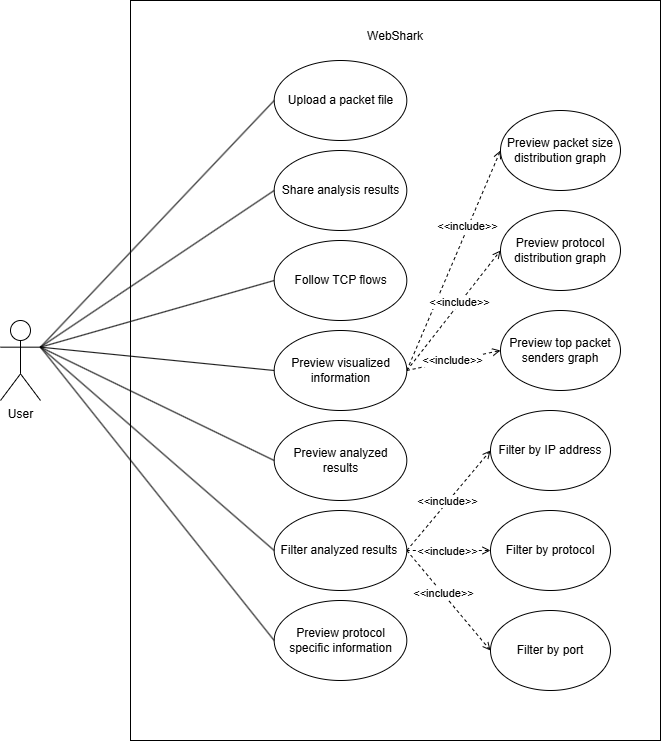

The diagram above was exported from draw.io. Its source (the exported page's mxGraphModel, read from the mxfile embedded in the PNG):
<mxGraphModel dx="772" dy="1102" grid="1" gridSize="10" guides="1" tooltips="1" connect="1" arrows="1" fold="1" page="1" pageScale="1" pageWidth="850" pageHeight="1100" math="0" shadow="0">
  <root>
    <mxCell id="0" />
    <mxCell id="1" parent="0" />
    <mxCell id="a9PYsfKBNdrKXoX1ts0P-2" parent="1" style="shape=umlActor;verticalLabelPosition=bottom;verticalAlign=top;html=1;outlineConnect=0;" value="User" vertex="1">
      <mxGeometry height="80" width="40" x="80" y="380" as="geometry" />
    </mxCell>
    <mxCell id="a9PYsfKBNdrKXoX1ts0P-4" connectable="0" parent="1" style="group" value="" vertex="1">
      <mxGeometry height="740" width="530" x="210" y="60" as="geometry" />
    </mxCell>
    <mxCell id="a9PYsfKBNdrKXoX1ts0P-1" parent="a9PYsfKBNdrKXoX1ts0P-4" style="rounded=0;whiteSpace=wrap;html=1;movable=1;resizable=1;rotatable=1;deletable=1;editable=1;locked=0;connectable=1;" value="" vertex="1">
      <mxGeometry height="740" width="530" as="geometry" />
    </mxCell>
    <mxCell id="a9PYsfKBNdrKXoX1ts0P-3" parent="a9PYsfKBNdrKXoX1ts0P-4" style="text;html=1;whiteSpace=wrap;strokeColor=none;fillColor=none;align=center;verticalAlign=middle;rounded=0;movable=1;resizable=1;rotatable=1;deletable=1;editable=1;locked=0;connectable=1;" value="WebShark" vertex="1">
      <mxGeometry height="30.88235294117647" width="47.54716981132076" x="241.2264150943396" y="20.588235294117645" as="geometry" />
    </mxCell>
    <mxCell id="a9PYsfKBNdrKXoX1ts0P-7" parent="a9PYsfKBNdrKXoX1ts0P-4" style="ellipse;whiteSpace=wrap;html=1;" value="Upload a packet file" vertex="1">
      <mxGeometry height="80" width="132.6315789473684" x="143.68421052631578" y="60" as="geometry" />
    </mxCell>
    <mxCell id="a9PYsfKBNdrKXoX1ts0P-11" parent="a9PYsfKBNdrKXoX1ts0P-4" style="ellipse;whiteSpace=wrap;html=1;" value="Share analysis results" vertex="1">
      <mxGeometry height="80" width="132.6315789473684" x="143.68421052631578" y="150" as="geometry" />
    </mxCell>
    <mxCell id="a9PYsfKBNdrKXoX1ts0P-12" parent="a9PYsfKBNdrKXoX1ts0P-4" style="ellipse;whiteSpace=wrap;html=1;" value="Follow TCP flows" vertex="1">
      <mxGeometry height="80" width="132.6315789473684" x="143.68421052631578" y="240" as="geometry" />
    </mxCell>
    <mxCell id="a9PYsfKBNdrKXoX1ts0P-35" edge="1" parent="a9PYsfKBNdrKXoX1ts0P-4" source="a9PYsfKBNdrKXoX1ts0P-13" style="rounded=0;orthogonalLoop=1;jettySize=auto;html=1;exitX=1;exitY=0.5;exitDx=0;exitDy=0;entryX=0;entryY=0.5;entryDx=0;entryDy=0;dashed=1;endArrow=open;endFill=0;" target="a9PYsfKBNdrKXoX1ts0P-34">
      <mxGeometry relative="1" as="geometry" />
    </mxCell>
    <mxCell id="a9PYsfKBNdrKXoX1ts0P-38" connectable="0" parent="a9PYsfKBNdrKXoX1ts0P-35" style="edgeLabel;html=1;align=center;verticalAlign=middle;resizable=0;points=[];" value="&amp;lt;&amp;lt;include&amp;gt;&amp;gt;" vertex="1">
      <mxGeometry relative="1" x="0.315" y="1" as="geometry">
        <mxPoint as="offset" />
      </mxGeometry>
    </mxCell>
    <mxCell id="a9PYsfKBNdrKXoX1ts0P-36" edge="1" parent="a9PYsfKBNdrKXoX1ts0P-4" source="a9PYsfKBNdrKXoX1ts0P-13" style="rounded=0;orthogonalLoop=1;jettySize=auto;html=1;exitX=1;exitY=0.5;exitDx=0;exitDy=0;entryX=0;entryY=0.5;entryDx=0;entryDy=0;dashed=1;endArrow=open;endFill=0;" target="a9PYsfKBNdrKXoX1ts0P-32">
      <mxGeometry relative="1" as="geometry" />
    </mxCell>
    <mxCell id="a9PYsfKBNdrKXoX1ts0P-39" connectable="0" parent="a9PYsfKBNdrKXoX1ts0P-36" style="edgeLabel;html=1;align=center;verticalAlign=middle;resizable=0;points=[];" value="&amp;lt;&amp;lt;include&amp;gt;&amp;gt;" vertex="1">
      <mxGeometry relative="1" x="0.1348" y="1" as="geometry">
        <mxPoint as="offset" />
      </mxGeometry>
    </mxCell>
    <mxCell id="a9PYsfKBNdrKXoX1ts0P-37" edge="1" parent="a9PYsfKBNdrKXoX1ts0P-4" source="a9PYsfKBNdrKXoX1ts0P-13" style="rounded=0;orthogonalLoop=1;jettySize=auto;html=1;exitX=1;exitY=0.5;exitDx=0;exitDy=0;entryX=0;entryY=0.5;entryDx=0;entryDy=0;dashed=1;endArrow=open;endFill=0;" target="a9PYsfKBNdrKXoX1ts0P-33">
      <mxGeometry relative="1" as="geometry" />
    </mxCell>
    <mxCell id="a9PYsfKBNdrKXoX1ts0P-40" connectable="0" parent="a9PYsfKBNdrKXoX1ts0P-37" style="edgeLabel;html=1;align=center;verticalAlign=middle;resizable=0;points=[];" value="&amp;lt;&amp;lt;include&amp;gt;&amp;gt;" vertex="1">
      <mxGeometry relative="1" x="-0.0445" y="1" as="geometry">
        <mxPoint as="offset" />
      </mxGeometry>
    </mxCell>
    <mxCell id="a9PYsfKBNdrKXoX1ts0P-13" parent="a9PYsfKBNdrKXoX1ts0P-4" style="ellipse;whiteSpace=wrap;html=1;" value="Preview visualized information" vertex="1">
      <mxGeometry height="80" width="132.6315789473684" x="143.68421052631578" y="330" as="geometry" />
    </mxCell>
    <mxCell id="a9PYsfKBNdrKXoX1ts0P-8" parent="a9PYsfKBNdrKXoX1ts0P-4" style="ellipse;whiteSpace=wrap;html=1;" value="Preview analyzed results" vertex="1">
      <mxGeometry height="80" width="132.6315789473684" x="143.68421052631578" y="420" as="geometry" />
    </mxCell>
    <mxCell id="a9PYsfKBNdrKXoX1ts0P-26" edge="1" parent="a9PYsfKBNdrKXoX1ts0P-4" source="a9PYsfKBNdrKXoX1ts0P-9" style="rounded=0;orthogonalLoop=1;jettySize=auto;html=1;exitX=1;exitY=0.5;exitDx=0;exitDy=0;entryX=0;entryY=0.5;entryDx=0;entryDy=0;dashed=1;endArrow=open;endFill=0;" target="a9PYsfKBNdrKXoX1ts0P-23">
      <mxGeometry relative="1" as="geometry" />
    </mxCell>
    <mxCell id="a9PYsfKBNdrKXoX1ts0P-29" connectable="0" parent="a9PYsfKBNdrKXoX1ts0P-26" style="edgeLabel;html=1;align=center;verticalAlign=middle;resizable=0;points=[];" value="&amp;lt;&amp;lt;include&amp;gt;&amp;gt;" vertex="1">
      <mxGeometry relative="1" x="-0.0185" y="1" as="geometry">
        <mxPoint as="offset" />
      </mxGeometry>
    </mxCell>
    <mxCell id="a9PYsfKBNdrKXoX1ts0P-27" edge="1" parent="a9PYsfKBNdrKXoX1ts0P-4" source="a9PYsfKBNdrKXoX1ts0P-9" style="rounded=0;orthogonalLoop=1;jettySize=auto;html=1;exitX=1;exitY=0.5;exitDx=0;exitDy=0;entryX=0;entryY=0.5;entryDx=0;entryDy=0;dashed=1;endArrow=open;endFill=0;" target="a9PYsfKBNdrKXoX1ts0P-24">
      <mxGeometry relative="1" as="geometry" />
    </mxCell>
    <mxCell id="a9PYsfKBNdrKXoX1ts0P-30" connectable="0" parent="a9PYsfKBNdrKXoX1ts0P-27" style="edgeLabel;html=1;align=center;verticalAlign=middle;resizable=0;points=[];" value="&amp;lt;&amp;lt;include&amp;gt;&amp;gt;" vertex="1">
      <mxGeometry relative="1" x="-0.0468" as="geometry">
        <mxPoint as="offset" />
      </mxGeometry>
    </mxCell>
    <mxCell id="a9PYsfKBNdrKXoX1ts0P-28" edge="1" parent="a9PYsfKBNdrKXoX1ts0P-4" source="a9PYsfKBNdrKXoX1ts0P-9" style="rounded=0;orthogonalLoop=1;jettySize=auto;html=1;exitX=1;exitY=0.5;exitDx=0;exitDy=0;entryX=0;entryY=0.5;entryDx=0;entryDy=0;dashed=1;endArrow=open;endFill=0;" target="a9PYsfKBNdrKXoX1ts0P-25">
      <mxGeometry relative="1" as="geometry" />
    </mxCell>
    <mxCell id="a9PYsfKBNdrKXoX1ts0P-31" connectable="0" parent="a9PYsfKBNdrKXoX1ts0P-28" style="edgeLabel;html=1;align=center;verticalAlign=middle;resizable=0;points=[];" value="&amp;lt;&amp;lt;include&amp;gt;&amp;gt;" vertex="1">
      <mxGeometry relative="1" x="-0.1457" as="geometry">
        <mxPoint as="offset" />
      </mxGeometry>
    </mxCell>
    <mxCell id="a9PYsfKBNdrKXoX1ts0P-9" parent="a9PYsfKBNdrKXoX1ts0P-4" style="ellipse;whiteSpace=wrap;html=1;" value="Filter analyzed results&amp;nbsp;" vertex="1">
      <mxGeometry height="80" width="132.6315789473684" x="143.68421052631578" y="510" as="geometry" />
    </mxCell>
    <mxCell id="a9PYsfKBNdrKXoX1ts0P-10" parent="a9PYsfKBNdrKXoX1ts0P-4" style="ellipse;whiteSpace=wrap;html=1;" value="Preview protocol specific information" vertex="1">
      <mxGeometry height="80" width="132.6315789473684" x="143.68421052631578" y="600" as="geometry" />
    </mxCell>
    <mxCell id="a9PYsfKBNdrKXoX1ts0P-23" parent="a9PYsfKBNdrKXoX1ts0P-4" style="ellipse;whiteSpace=wrap;html=1;" value="Filter by IP address" vertex="1">
      <mxGeometry height="80" width="120" x="360" y="410" as="geometry" />
    </mxCell>
    <mxCell id="a9PYsfKBNdrKXoX1ts0P-24" parent="a9PYsfKBNdrKXoX1ts0P-4" style="ellipse;whiteSpace=wrap;html=1;" value="Filter by protocol" vertex="1">
      <mxGeometry height="80" width="120" x="360" y="510" as="geometry" />
    </mxCell>
    <mxCell id="a9PYsfKBNdrKXoX1ts0P-25" parent="a9PYsfKBNdrKXoX1ts0P-4" style="ellipse;whiteSpace=wrap;html=1;" value="Filter by port" vertex="1">
      <mxGeometry height="80" width="120" x="360" y="610" as="geometry" />
    </mxCell>
    <mxCell id="a9PYsfKBNdrKXoX1ts0P-32" parent="a9PYsfKBNdrKXoX1ts0P-4" style="ellipse;whiteSpace=wrap;html=1;" value="Preview protocol distribution graph" vertex="1">
      <mxGeometry height="80" width="120" x="370" y="210" as="geometry" />
    </mxCell>
    <mxCell id="a9PYsfKBNdrKXoX1ts0P-33" parent="a9PYsfKBNdrKXoX1ts0P-4" style="ellipse;whiteSpace=wrap;html=1;" value="Preview top packet senders graph" vertex="1">
      <mxGeometry height="80" width="120" x="370" y="310" as="geometry" />
    </mxCell>
    <mxCell id="a9PYsfKBNdrKXoX1ts0P-34" parent="a9PYsfKBNdrKXoX1ts0P-4" style="ellipse;whiteSpace=wrap;html=1;" value="Preview packet size distribution graph" vertex="1">
      <mxGeometry height="80" width="120" x="370" y="110" as="geometry" />
    </mxCell>
    <mxCell id="a9PYsfKBNdrKXoX1ts0P-15" edge="1" parent="1" source="a9PYsfKBNdrKXoX1ts0P-7" style="rounded=0;orthogonalLoop=1;jettySize=auto;html=1;exitX=0;exitY=0.5;exitDx=0;exitDy=0;entryX=1;entryY=0.3333333333333333;entryDx=0;entryDy=0;entryPerimeter=0;endArrow=none;endFill=0;" target="a9PYsfKBNdrKXoX1ts0P-2">
      <mxGeometry relative="1" as="geometry" />
    </mxCell>
    <mxCell id="a9PYsfKBNdrKXoX1ts0P-19" edge="1" parent="1" source="a9PYsfKBNdrKXoX1ts0P-8" style="rounded=0;orthogonalLoop=1;jettySize=auto;html=1;exitX=0;exitY=0.5;exitDx=0;exitDy=0;entryX=1;entryY=0.3333333333333333;entryDx=0;entryDy=0;entryPerimeter=0;endArrow=none;endFill=0;" target="a9PYsfKBNdrKXoX1ts0P-2">
      <mxGeometry relative="1" as="geometry" />
    </mxCell>
    <mxCell id="a9PYsfKBNdrKXoX1ts0P-20" edge="1" parent="1" source="a9PYsfKBNdrKXoX1ts0P-9" style="rounded=0;orthogonalLoop=1;jettySize=auto;html=1;exitX=0;exitY=0.5;exitDx=0;exitDy=0;entryX=1;entryY=0.3333333333333333;entryDx=0;entryDy=0;entryPerimeter=0;endArrow=none;endFill=0;" target="a9PYsfKBNdrKXoX1ts0P-2">
      <mxGeometry relative="1" as="geometry" />
    </mxCell>
    <mxCell id="a9PYsfKBNdrKXoX1ts0P-21" edge="1" parent="1" source="a9PYsfKBNdrKXoX1ts0P-10" style="rounded=0;orthogonalLoop=1;jettySize=auto;html=1;exitX=0;exitY=0.5;exitDx=0;exitDy=0;entryX=1;entryY=0.3333333333333333;entryDx=0;entryDy=0;entryPerimeter=0;endArrow=none;endFill=0;" target="a9PYsfKBNdrKXoX1ts0P-2">
      <mxGeometry relative="1" as="geometry" />
    </mxCell>
    <mxCell id="a9PYsfKBNdrKXoX1ts0P-17" edge="1" parent="1" source="a9PYsfKBNdrKXoX1ts0P-12" style="rounded=0;orthogonalLoop=1;jettySize=auto;html=1;exitX=0;exitY=0.5;exitDx=0;exitDy=0;endArrow=none;endFill=0;entryX=1;entryY=0.3333333333333333;entryDx=0;entryDy=0;entryPerimeter=0;" target="a9PYsfKBNdrKXoX1ts0P-2">
      <mxGeometry relative="1" as="geometry">
        <mxPoint x="120" y="410" as="targetPoint" />
      </mxGeometry>
    </mxCell>
    <mxCell id="a9PYsfKBNdrKXoX1ts0P-16" edge="1" parent="1" source="a9PYsfKBNdrKXoX1ts0P-11" style="rounded=0;orthogonalLoop=1;jettySize=auto;html=1;exitX=0;exitY=0.5;exitDx=0;exitDy=0;endArrow=none;endFill=0;" target="a9PYsfKBNdrKXoX1ts0P-2">
      <mxGeometry relative="1" as="geometry">
        <mxPoint x="120" y="410" as="targetPoint" />
      </mxGeometry>
    </mxCell>
    <mxCell id="a9PYsfKBNdrKXoX1ts0P-18" edge="1" parent="1" source="a9PYsfKBNdrKXoX1ts0P-13" style="rounded=0;orthogonalLoop=1;jettySize=auto;html=1;exitX=0;exitY=0.5;exitDx=0;exitDy=0;endArrow=none;endFill=0;entryX=1;entryY=0.3333333333333333;entryDx=0;entryDy=0;entryPerimeter=0;" target="a9PYsfKBNdrKXoX1ts0P-2">
      <mxGeometry relative="1" as="geometry">
        <mxPoint x="120" y="410" as="targetPoint" />
      </mxGeometry>
    </mxCell>
  </root>
</mxGraphModel>